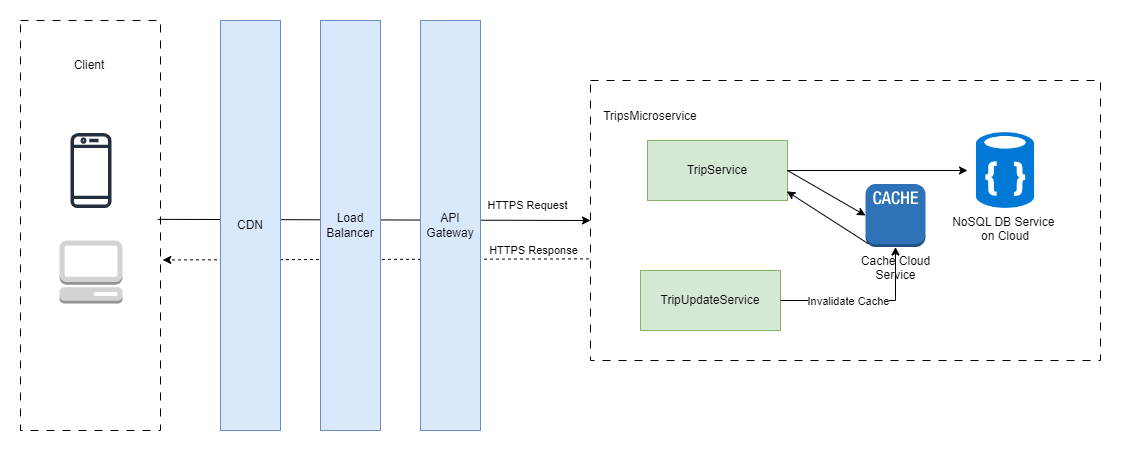

The diagram above was exported from draw.io. Its source (the exported page's mxGraphModel, read from the mxfile embedded in the PNG):
<mxGraphModel dx="1450" dy="388" grid="1" gridSize="10" guides="1" tooltips="1" connect="1" arrows="1" fold="1" page="1" pageScale="1" pageWidth="850" pageHeight="1100" math="0" shadow="0">
  <root>
    <mxCell id="0" />
    <mxCell id="1" parent="0" />
    <mxCell id="m6LKSuRJi4lQtopCj_xe-1" value="" style="endArrow=classic;html=1;rounded=0;entryX=1.016;entryY=0.584;entryDx=0;entryDy=0;entryPerimeter=0;exitX=-0.003;exitY=0.637;exitDx=0;exitDy=0;exitPerimeter=0;dashed=1;" edge="1" parent="1" source="m6LKSuRJi4lQtopCj_xe-3" target="m6LKSuRJi4lQtopCj_xe-18">
      <mxGeometry width="50" height="50" relative="1" as="geometry">
        <mxPoint x="250" y="480" as="sourcePoint" />
        <mxPoint x="300" y="430" as="targetPoint" />
      </mxGeometry>
    </mxCell>
    <mxCell id="m6LKSuRJi4lQtopCj_xe-2" value="HTTPS Response" style="edgeLabel;html=1;align=center;verticalAlign=middle;resizable=0;points=[];" vertex="1" connectable="0" parent="m6LKSuRJi4lQtopCj_xe-1">
      <mxGeometry x="-0.6336" y="-2" relative="1" as="geometry">
        <mxPoint x="23" y="-7" as="offset" />
      </mxGeometry>
    </mxCell>
    <mxCell id="m6LKSuRJi4lQtopCj_xe-20" value="" style="endArrow=classic;html=1;rounded=0;entryX=0;entryY=0.5;entryDx=0;entryDy=0;exitX=0.98;exitY=0.485;exitDx=0;exitDy=0;exitPerimeter=0;" edge="1" parent="1" source="m6LKSuRJi4lQtopCj_xe-18" target="m6LKSuRJi4lQtopCj_xe-3">
      <mxGeometry width="50" height="50" relative="1" as="geometry">
        <mxPoint x="340" y="350" as="sourcePoint" />
        <mxPoint x="390" y="300" as="targetPoint" />
      </mxGeometry>
    </mxCell>
    <mxCell id="m6LKSuRJi4lQtopCj_xe-21" value="HTTPS Request" style="edgeLabel;html=1;align=center;verticalAlign=middle;resizable=0;points=[];" vertex="1" connectable="0" parent="m6LKSuRJi4lQtopCj_xe-20">
      <mxGeometry x="0.7577" y="3" relative="1" as="geometry">
        <mxPoint x="-11" y="-12" as="offset" />
      </mxGeometry>
    </mxCell>
    <mxCell id="m6LKSuRJi4lQtopCj_xe-50" value="API Gateway" style="rounded=0;whiteSpace=wrap;html=1;fillColor=#dae8fc;strokeColor=#6c8ebf;" vertex="1" parent="1">
      <mxGeometry x="-20" y="80" width="60" height="410" as="geometry" />
    </mxCell>
    <mxCell id="m6LKSuRJi4lQtopCj_xe-3" value="" style="rounded=0;whiteSpace=wrap;html=1;align=right;fontSize=18;labelPosition=left;verticalLabelPosition=top;verticalAlign=bottom;horizontal=1;dashed=1;dashPattern=8 8;fillStyle=auto;fillColor=none;" vertex="1" parent="1">
      <mxGeometry x="150" y="140" width="510" height="280" as="geometry" />
    </mxCell>
    <mxCell id="m6LKSuRJi4lQtopCj_xe-4" value="TripService" style="rounded=0;whiteSpace=wrap;html=1;fillColor=#d5e8d4;strokeColor=#82b366;" vertex="1" parent="1">
      <mxGeometry x="207" y="200" width="140" height="60" as="geometry" />
    </mxCell>
    <mxCell id="m6LKSuRJi4lQtopCj_xe-9" value="TripsMicroservice" style="text;html=1;strokeColor=none;fillColor=none;align=center;verticalAlign=middle;whiteSpace=wrap;rounded=0;" vertex="1" parent="1">
      <mxGeometry x="180" y="161" width="60" height="30" as="geometry" />
    </mxCell>
    <mxCell id="m6LKSuRJi4lQtopCj_xe-16" value="" style="sketch=0;outlineConnect=0;fontColor=#232F3E;gradientColor=none;fillColor=#232F3D;strokeColor=none;dashed=0;verticalLabelPosition=bottom;verticalAlign=top;align=center;html=1;fontSize=12;fontStyle=0;aspect=fixed;pointerEvents=1;shape=mxgraph.aws4.mobile_client;" vertex="1" parent="1">
      <mxGeometry x="-370" y="191" width="41" height="78" as="geometry" />
    </mxCell>
    <mxCell id="m6LKSuRJi4lQtopCj_xe-17" value="" style="outlineConnect=0;dashed=0;verticalLabelPosition=bottom;verticalAlign=top;align=center;html=1;shape=mxgraph.aws3.management_console;fillColor=#D2D3D3;gradientColor=none;" vertex="1" parent="1">
      <mxGeometry x="-381" y="300" width="63" height="63" as="geometry" />
    </mxCell>
    <mxCell id="m6LKSuRJi4lQtopCj_xe-18" value="" style="rounded=0;whiteSpace=wrap;html=1;align=right;fontSize=18;labelPosition=left;verticalLabelPosition=top;verticalAlign=bottom;horizontal=1;dashed=1;dashPattern=8 8;fillStyle=auto;fillColor=none;" vertex="1" parent="1">
      <mxGeometry x="-420" y="80" width="140" height="410" as="geometry" />
    </mxCell>
    <mxCell id="m6LKSuRJi4lQtopCj_xe-19" value="Client" style="text;html=1;strokeColor=none;fillColor=none;align=center;verticalAlign=middle;whiteSpace=wrap;rounded=0;" vertex="1" parent="1">
      <mxGeometry x="-381" y="110" width="60" height="30" as="geometry" />
    </mxCell>
    <mxCell id="m6LKSuRJi4lQtopCj_xe-22" value="CDN" style="rounded=0;whiteSpace=wrap;html=1;fillColor=#dae8fc;strokeColor=#6c8ebf;" vertex="1" parent="1">
      <mxGeometry x="-220" y="80" width="60" height="410" as="geometry" />
    </mxCell>
    <mxCell id="m6LKSuRJi4lQtopCj_xe-23" value="Load Balancer" style="rounded=0;whiteSpace=wrap;html=1;fillColor=#dae8fc;strokeColor=#6c8ebf;" vertex="1" parent="1">
      <mxGeometry x="-120" y="80" width="60" height="410" as="geometry" />
    </mxCell>
    <mxCell id="m6LKSuRJi4lQtopCj_xe-24" value="" style="endArrow=classic;html=1;rounded=0;exitX=1;exitY=0.5;exitDx=0;exitDy=0;" edge="1" parent="1" source="m6LKSuRJi4lQtopCj_xe-4" target="m6LKSuRJi4lQtopCj_xe-37">
      <mxGeometry width="50" height="50" relative="1" as="geometry">
        <mxPoint x="360" y="230" as="sourcePoint" />
        <mxPoint x="547" y="330" as="targetPoint" />
        <Array as="points" />
      </mxGeometry>
    </mxCell>
    <mxCell id="m6LKSuRJi4lQtopCj_xe-37" value="NoSQL DB Service &#10;on Cloud" style="shape=image;verticalLabelPosition=bottom;verticalAlign=top;imageAspect=0;aspect=fixed;image=data:image/png,(base64 omitted: 9160 chars)" vertex="1" parent="1">
      <mxGeometry x="527" y="192" width="76" height="76" as="geometry" />
    </mxCell>
    <mxCell id="m6LKSuRJi4lQtopCj_xe-44" value="" style="endArrow=classic;html=1;rounded=0;exitX=1;exitY=0.5;exitDx=0;exitDy=0;entryX=0;entryY=0.5;entryDx=0;entryDy=0;" edge="1" parent="1" source="m6LKSuRJi4lQtopCj_xe-4" target="m6LKSuRJi4lQtopCj_xe-43">
      <mxGeometry width="50" height="50" relative="1" as="geometry">
        <mxPoint x="347" y="230" as="sourcePoint" />
        <mxPoint x="527" y="230" as="targetPoint" />
        <Array as="points" />
      </mxGeometry>
    </mxCell>
    <mxCell id="m6LKSuRJi4lQtopCj_xe-43" value="Cache Cloud&lt;br&gt;Service&lt;br&gt;" style="outlineConnect=0;dashed=0;verticalLabelPosition=bottom;verticalAlign=top;align=center;html=1;shape=mxgraph.aws3.cache_node;fillColor=#2E73B8;gradientColor=none;" vertex="1" parent="1">
      <mxGeometry x="425" y="243.5" width="60" height="63" as="geometry" />
    </mxCell>
    <mxCell id="m6LKSuRJi4lQtopCj_xe-45" value="TripUpdateService" style="rounded=0;whiteSpace=wrap;html=1;fillColor=#d5e8d4;strokeColor=#82b366;" vertex="1" parent="1">
      <mxGeometry x="200" y="330" width="140" height="60" as="geometry" />
    </mxCell>
    <mxCell id="m6LKSuRJi4lQtopCj_xe-46" value="" style="endArrow=classic;html=1;rounded=0;entryX=0.5;entryY=1;entryDx=0;entryDy=0;entryPerimeter=0;exitX=1;exitY=0.5;exitDx=0;exitDy=0;" edge="1" parent="1" source="m6LKSuRJi4lQtopCj_xe-45" target="m6LKSuRJi4lQtopCj_xe-43">
      <mxGeometry width="50" height="50" relative="1" as="geometry">
        <mxPoint x="347" y="340" as="sourcePoint" />
        <mxPoint x="397" y="290" as="targetPoint" />
        <Array as="points">
          <mxPoint x="455" y="360" />
        </Array>
      </mxGeometry>
    </mxCell>
    <mxCell id="m6LKSuRJi4lQtopCj_xe-47" value="Invalidate Cache" style="edgeLabel;html=1;align=center;verticalAlign=middle;resizable=0;points=[];" vertex="1" connectable="0" parent="m6LKSuRJi4lQtopCj_xe-46">
      <mxGeometry x="-0.2005" y="-1" relative="1" as="geometry">
        <mxPoint as="offset" />
      </mxGeometry>
    </mxCell>
    <mxCell id="m6LKSuRJi4lQtopCj_xe-48" value="" style="endArrow=classic;html=1;rounded=0;exitX=0.05;exitY=0.95;exitDx=0;exitDy=0;exitPerimeter=0;entryX=0.995;entryY=0.847;entryDx=0;entryDy=0;entryPerimeter=0;" edge="1" parent="1" source="m6LKSuRJi4lQtopCj_xe-43" target="m6LKSuRJi4lQtopCj_xe-4">
      <mxGeometry width="50" height="50" relative="1" as="geometry">
        <mxPoint x="260" y="320" as="sourcePoint" />
        <mxPoint x="310" y="270" as="targetPoint" />
      </mxGeometry>
    </mxCell>
  </root>
</mxGraphModel>